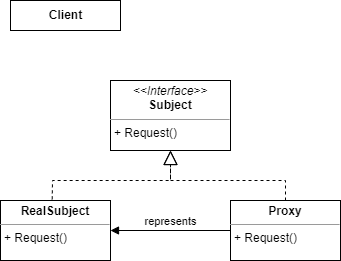

The diagram above was exported from draw.io. Its source (the exported page's mxGraphModel, read from the mxfile embedded in the PNG):
<mxGraphModel dx="950" dy="476" grid="1" gridSize="10" guides="1" tooltips="1" connect="1" arrows="1" fold="1" page="1" pageScale="1" pageWidth="850" pageHeight="1100" math="0" shadow="0">
  <root>
    <mxCell id="vGJHYh4YY59nXkJ3d1ri-0" />
    <mxCell id="vGJHYh4YY59nXkJ3d1ri-1" parent="vGJHYh4YY59nXkJ3d1ri-0" />
    <mxCell id="2ggiPRY4tjj5ESTxJeDK-0" value="&lt;b&gt;Client&lt;/b&gt;" style="html=1;" parent="vGJHYh4YY59nXkJ3d1ri-1" vertex="1">
      <mxGeometry x="150" y="300" width="110" height="30" as="geometry" />
    </mxCell>
    <mxCell id="2ggiPRY4tjj5ESTxJeDK-1" value="&lt;p style=&quot;margin: 0px ; margin-top: 4px ; text-align: center&quot;&gt;&lt;i&gt;&amp;lt;&amp;lt;Interface&amp;gt;&amp;gt;&lt;/i&gt;&lt;br&gt;&lt;b&gt;Subject&lt;/b&gt;&lt;/p&gt;&lt;hr size=&quot;1&quot;&gt;&lt;p style=&quot;margin: 0px ; margin-left: 4px&quot;&gt;+ Request()&lt;/p&gt;" style="verticalAlign=top;align=left;overflow=fill;fontSize=12;fontFamily=Helvetica;html=1;" parent="vGJHYh4YY59nXkJ3d1ri-1" vertex="1">
      <mxGeometry x="250" y="380" width="120" height="70" as="geometry" />
    </mxCell>
    <mxCell id="2ggiPRY4tjj5ESTxJeDK-2" value="&lt;p style=&quot;margin: 0px ; margin-top: 4px ; text-align: center&quot;&gt;&lt;b&gt;RealSubject&lt;/b&gt;&lt;/p&gt;&lt;hr size=&quot;1&quot;&gt;&lt;p style=&quot;margin: 0px ; margin-left: 4px&quot;&gt;+ Request()&lt;/p&gt;" style="verticalAlign=top;align=left;overflow=fill;fontSize=12;fontFamily=Helvetica;html=1;" parent="vGJHYh4YY59nXkJ3d1ri-1" vertex="1">
      <mxGeometry x="140" y="500" width="110" height="60" as="geometry" />
    </mxCell>
    <mxCell id="2ggiPRY4tjj5ESTxJeDK-3" value="&lt;p style=&quot;margin: 0px ; margin-top: 4px ; text-align: center&quot;&gt;&lt;b&gt;Proxy&lt;/b&gt;&lt;/p&gt;&lt;hr size=&quot;1&quot;&gt;&lt;p style=&quot;margin: 0px ; margin-left: 4px&quot;&gt;+ Request()&lt;/p&gt;" style="verticalAlign=top;align=left;overflow=fill;fontSize=12;fontFamily=Helvetica;html=1;" parent="vGJHYh4YY59nXkJ3d1ri-1" vertex="1">
      <mxGeometry x="370" y="500" width="110" height="60" as="geometry" />
    </mxCell>
    <mxCell id="7HM83xXcKijWi3cfKdor-0" value="represents" style="html=1;verticalAlign=bottom;endArrow=block;rounded=0;" edge="1" parent="vGJHYh4YY59nXkJ3d1ri-1" source="2ggiPRY4tjj5ESTxJeDK-3" target="2ggiPRY4tjj5ESTxJeDK-2">
      <mxGeometry width="80" relative="1" as="geometry">
        <mxPoint x="370" y="410" as="sourcePoint" />
        <mxPoint x="450" y="410" as="targetPoint" />
      </mxGeometry>
    </mxCell>
    <mxCell id="7HM83xXcKijWi3cfKdor-1" value="" style="endArrow=block;dashed=1;endFill=0;endSize=12;html=1;rounded=0;entryX=0.5;entryY=1;entryDx=0;entryDy=0;exitX=0.47;exitY=-0.019;exitDx=0;exitDy=0;exitPerimeter=0;" edge="1" parent="vGJHYh4YY59nXkJ3d1ri-1" source="2ggiPRY4tjj5ESTxJeDK-2" target="2ggiPRY4tjj5ESTxJeDK-1">
      <mxGeometry width="160" relative="1" as="geometry">
        <mxPoint x="330" y="410" as="sourcePoint" />
        <mxPoint x="490" y="410" as="targetPoint" />
        <Array as="points">
          <mxPoint x="192" y="480" />
          <mxPoint x="310" y="480" />
        </Array>
      </mxGeometry>
    </mxCell>
    <mxCell id="7HM83xXcKijWi3cfKdor-2" value="" style="endArrow=block;dashed=1;endFill=0;endSize=12;html=1;rounded=0;entryX=0.5;entryY=1;entryDx=0;entryDy=0;exitX=0.5;exitY=0;exitDx=0;exitDy=0;" edge="1" parent="vGJHYh4YY59nXkJ3d1ri-1" source="2ggiPRY4tjj5ESTxJeDK-3" target="2ggiPRY4tjj5ESTxJeDK-1">
      <mxGeometry width="160" relative="1" as="geometry">
        <mxPoint x="330" y="410" as="sourcePoint" />
        <mxPoint x="490" y="410" as="targetPoint" />
        <Array as="points">
          <mxPoint x="425" y="480" />
          <mxPoint x="310" y="480" />
        </Array>
      </mxGeometry>
    </mxCell>
  </root>
</mxGraphModel>